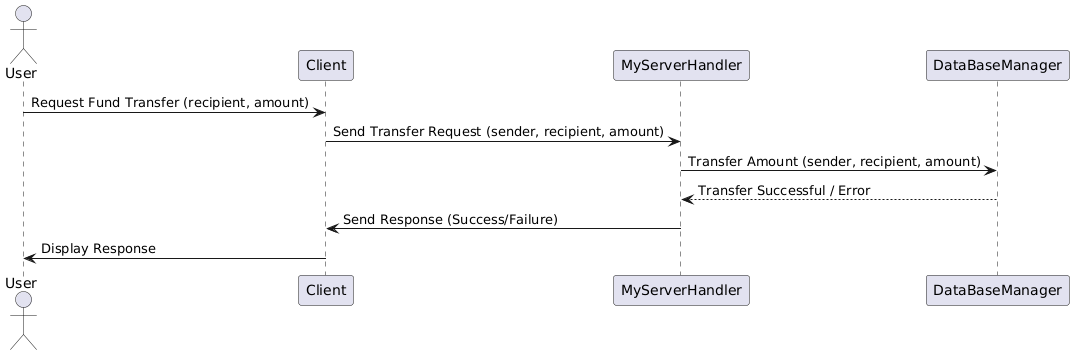

The diagram above was rendered by PlantUML. Its source (embedded in the PNG):
@startuml
actor User
participant Client
participant MyServerHandler
participant DataBaseManager

User -> Client : Request Fund Transfer (recipient, amount)
Client -> MyServerHandler : Send Transfer Request (sender, recipient, amount)
MyServerHandler -> DataBaseManager : Transfer Amount (sender, recipient, amount)
DataBaseManager --> MyServerHandler : Transfer Successful / Error
MyServerHandler -> Client : Send Response (Success/Failure)
Client -> User : Display Response
@enduml